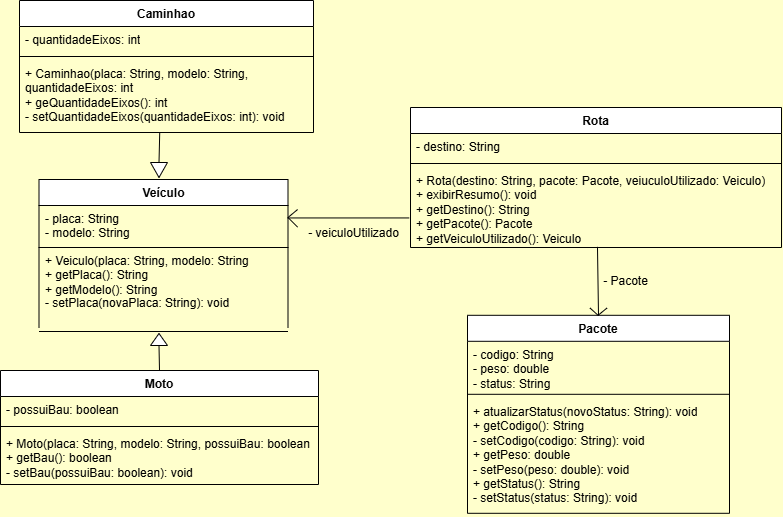

The diagram above was exported from draw.io. Its source (the exported page's mxGraphModel, read from the mxfile embedded in the PNG):
<mxGraphModel dx="1030" dy="561" grid="0" gridSize="10" guides="1" tooltips="1" connect="1" arrows="1" fold="1" page="1" pageScale="1" pageWidth="827" pageHeight="1169" background="light-dark(#FFFFCC,#121212)" math="0" shadow="0">
  <root>
    <mxCell id="ZVljH3Emq0sKPmVeFGwC-0" />
    <mxCell id="ZVljH3Emq0sKPmVeFGwC-1" parent="ZVljH3Emq0sKPmVeFGwC-0" />
    <mxCell id="QdsAfDleE7kL9Fj-wbZJ-0" parent="ZVljH3Emq0sKPmVeFGwC-1" style="swimlane;fontStyle=1;align=center;verticalAlign=top;childLayout=stackLayout;horizontal=1;startSize=26;horizontalStack=0;resizeParent=1;resizeParentMax=0;resizeLast=0;collapsible=1;marginBottom=0;whiteSpace=wrap;html=1;" value="Veículo" vertex="1">
      <mxGeometry height="68" width="249" x="95.5" y="257" as="geometry" />
    </mxCell>
    <mxCell id="QdsAfDleE7kL9Fj-wbZJ-1" edge="1" parent="QdsAfDleE7kL9Fj-wbZJ-0" style="endArrow=none;html=1;rounded=0;" value="">
      <mxGeometry height="50" relative="1" width="50" as="geometry">
        <Array as="points">
          <mxPoint x="249" y="38" />
        </Array>
        <mxPoint x="258.6" y="30" as="sourcePoint" />
        <mxPoint x="258.6" y="47.599999999999994" as="targetPoint" />
      </mxGeometry>
    </mxCell>
    <mxCell id="QdsAfDleE7kL9Fj-wbZJ-2" parent="QdsAfDleE7kL9Fj-wbZJ-0" style="text;strokeColor=none;fillColor=none;align=left;verticalAlign=top;spacingLeft=4;spacingRight=4;overflow=hidden;rotatable=0;points=[[0,0.5],[1,0.5]];portConstraint=eastwest;whiteSpace=wrap;html=1;" value="- placa: String&lt;div&gt;- modelo: String&lt;/div&gt;" vertex="1">
      <mxGeometry height="42" width="249" y="26" as="geometry" />
    </mxCell>
    <mxCell id="QdsAfDleE7kL9Fj-wbZJ-3" parent="ZVljH3Emq0sKPmVeFGwC-1" style="line;strokeWidth=1;fillColor=none;align=left;verticalAlign=middle;spacingTop=-1;spacingLeft=3;spacingRight=3;rotatable=0;labelPosition=right;points=[];portConstraint=eastwest;strokeColor=inherit;" value="" vertex="1">
      <mxGeometry height="8" width="249" x="95.5" y="405" as="geometry" />
    </mxCell>
    <mxCell id="QdsAfDleE7kL9Fj-wbZJ-4" parent="ZVljH3Emq0sKPmVeFGwC-1" style="text;strokeColor=none;fillColor=none;align=left;verticalAlign=top;spacingLeft=4;spacingRight=4;overflow=hidden;rotatable=0;points=[[0,0.5],[1,0.5]];portConstraint=eastwest;whiteSpace=wrap;html=1;" value="+ Veiculo(placa: String, modelo: String&lt;div&gt;+ getPlaca(): String&lt;/div&gt;&lt;div&gt;+ getModelo(): String&lt;/div&gt;&lt;div style=&quot;line-height: 110%;&quot;&gt;- setPlaca(novaPlaca: String): void&lt;/div&gt;" vertex="1">
      <mxGeometry height="90" width="245" x="95.5" y="325" as="geometry" />
    </mxCell>
    <mxCell id="QdsAfDleE7kL9Fj-wbZJ-5" parent="ZVljH3Emq0sKPmVeFGwC-1" style="shape=partialRectangle;whiteSpace=wrap;html=1;top=0;bottom=0;fillColor=none;" value="" vertex="1">
      <mxGeometry height="80" width="249" x="95.5" y="325" as="geometry" />
    </mxCell>
    <mxCell id="QdsAfDleE7kL9Fj-wbZJ-6" parent="ZVljH3Emq0sKPmVeFGwC-1" style="swimlane;fontStyle=1;align=center;verticalAlign=top;childLayout=stackLayout;horizontal=1;startSize=26;horizontalStack=0;resizeParent=1;resizeParentMax=0;resizeLast=0;collapsible=1;marginBottom=0;whiteSpace=wrap;html=1;" value="Caminhao" vertex="1">
      <mxGeometry height="132" width="294" x="76" y="78" as="geometry" />
    </mxCell>
    <mxCell id="QdsAfDleE7kL9Fj-wbZJ-7" parent="QdsAfDleE7kL9Fj-wbZJ-6" style="text;strokeColor=none;fillColor=none;align=left;verticalAlign=top;spacingLeft=4;spacingRight=4;overflow=hidden;rotatable=0;points=[[0,0.5],[1,0.5]];portConstraint=eastwest;whiteSpace=wrap;html=1;" value="- quantidadeEixos: int" vertex="1">
      <mxGeometry height="26" width="294" y="26" as="geometry" />
    </mxCell>
    <mxCell id="QdsAfDleE7kL9Fj-wbZJ-8" parent="QdsAfDleE7kL9Fj-wbZJ-6" style="line;strokeWidth=1;fillColor=none;align=left;verticalAlign=middle;spacingTop=-1;spacingLeft=3;spacingRight=3;rotatable=0;labelPosition=right;points=[];portConstraint=eastwest;strokeColor=inherit;" value="" vertex="1">
      <mxGeometry height="8" width="294" y="52" as="geometry" />
    </mxCell>
    <mxCell id="QdsAfDleE7kL9Fj-wbZJ-9" parent="QdsAfDleE7kL9Fj-wbZJ-6" style="text;strokeColor=none;fillColor=none;align=left;verticalAlign=top;spacingLeft=4;spacingRight=4;overflow=hidden;rotatable=0;points=[[0,0.5],[1,0.5]];portConstraint=eastwest;whiteSpace=wrap;html=1;" value="+ Caminhao(placa: String, modelo: String, quantidadeEixos: int&amp;nbsp;&lt;div&gt;+ geQuantidadeEixos(): int&lt;/div&gt;&lt;div&gt;- setQuantidadeEixos(quantidadeEixos: int): void&lt;/div&gt;" vertex="1">
      <mxGeometry height="72" width="294" y="60" as="geometry" />
    </mxCell>
    <mxCell id="QdsAfDleE7kL9Fj-wbZJ-10" parent="ZVljH3Emq0sKPmVeFGwC-1" style="swimlane;fontStyle=1;align=center;verticalAlign=top;childLayout=stackLayout;horizontal=1;startSize=26;horizontalStack=0;resizeParent=1;resizeParentMax=0;resizeLast=0;collapsible=1;marginBottom=0;whiteSpace=wrap;html=1;" value="Moto" vertex="1">
      <mxGeometry height="114" width="318" x="57" y="448" as="geometry" />
    </mxCell>
    <mxCell id="QdsAfDleE7kL9Fj-wbZJ-11" parent="QdsAfDleE7kL9Fj-wbZJ-10" style="text;strokeColor=none;fillColor=none;align=left;verticalAlign=top;spacingLeft=4;spacingRight=4;overflow=hidden;rotatable=0;points=[[0,0.5],[1,0.5]];portConstraint=eastwest;whiteSpace=wrap;html=1;" value="- possuiBau: boolean" vertex="1">
      <mxGeometry height="26" width="318" y="26" as="geometry" />
    </mxCell>
    <mxCell id="QdsAfDleE7kL9Fj-wbZJ-12" parent="QdsAfDleE7kL9Fj-wbZJ-10" style="line;strokeWidth=1;fillColor=none;align=left;verticalAlign=middle;spacingTop=-1;spacingLeft=3;spacingRight=3;rotatable=0;labelPosition=right;points=[];portConstraint=eastwest;strokeColor=inherit;" value="" vertex="1">
      <mxGeometry height="8" width="318" y="52" as="geometry" />
    </mxCell>
    <mxCell id="QdsAfDleE7kL9Fj-wbZJ-13" parent="QdsAfDleE7kL9Fj-wbZJ-10" style="text;strokeColor=none;fillColor=none;align=left;verticalAlign=top;spacingLeft=4;spacingRight=4;overflow=hidden;rotatable=0;points=[[0,0.5],[1,0.5]];portConstraint=eastwest;whiteSpace=wrap;html=1;" value="+ Moto(placa: String, modelo: String, possuiBau: boolean&lt;div&gt;+ getBau(): boolean&lt;/div&gt;&lt;div&gt;- setBau(possuiBau: boolean): void&lt;/div&gt;" vertex="1">
      <mxGeometry height="54" width="318" y="60" as="geometry" />
    </mxCell>
    <mxCell id="QdsAfDleE7kL9Fj-wbZJ-14" parent="ZVljH3Emq0sKPmVeFGwC-1" style="triangle;whiteSpace=wrap;html=1;shapeInside=1;direction=north;" value="&lt;div&gt;&lt;br/&gt;&lt;/div&gt;" vertex="1">
      <mxGeometry height="12" width="17" x="207" y="411" as="geometry" />
    </mxCell>
    <mxCell id="QdsAfDleE7kL9Fj-wbZJ-15" edge="1" parent="ZVljH3Emq0sKPmVeFGwC-1" source="QdsAfDleE7kL9Fj-wbZJ-10" style="endArrow=none;html=1;rounded=0;exitX=0.5;exitY=0;exitDx=0;exitDy=0;entryX=0;entryY=0.5;entryDx=0;entryDy=0;" target="QdsAfDleE7kL9Fj-wbZJ-14" value="">
      <mxGeometry height="50" relative="1" width="50" as="geometry">
        <mxPoint x="407.4" y="423.2" as="sourcePoint" />
        <mxPoint x="212.2" y="442.4" as="targetPoint" />
      </mxGeometry>
    </mxCell>
    <mxCell id="QdsAfDleE7kL9Fj-wbZJ-16" parent="ZVljH3Emq0sKPmVeFGwC-1" style="triangle;whiteSpace=wrap;html=1;shapeInside=1;direction=south;" value="" vertex="1">
      <mxGeometry height="15" width="17" x="207" y="240" as="geometry" />
    </mxCell>
    <mxCell id="QdsAfDleE7kL9Fj-wbZJ-17" edge="1" parent="ZVljH3Emq0sKPmVeFGwC-1" source="QdsAfDleE7kL9Fj-wbZJ-16" style="endArrow=none;html=1;rounded=0;exitX=0;exitY=0.5;exitDx=0;exitDy=0;entryX=0.477;entryY=0.994;entryDx=0;entryDy=0;entryPerimeter=0;" target="QdsAfDleE7kL9Fj-wbZJ-9" value="">
      <mxGeometry height="50" relative="1" width="50" as="geometry">
        <mxPoint x="420" y="364" as="sourcePoint" />
        <mxPoint x="470" y="314" as="targetPoint" />
      </mxGeometry>
    </mxCell>
    <mxCell id="QdsAfDleE7kL9Fj-wbZJ-18" parent="ZVljH3Emq0sKPmVeFGwC-1" style="swimlane;fontStyle=1;align=center;verticalAlign=top;childLayout=stackLayout;horizontal=1;startSize=26;horizontalStack=0;resizeParent=1;resizeParentMax=0;resizeLast=0;collapsible=1;marginBottom=0;whiteSpace=wrap;html=1;" value="Rota" vertex="1">
      <mxGeometry height="140" width="371" x="467" y="185" as="geometry" />
    </mxCell>
    <mxCell id="QdsAfDleE7kL9Fj-wbZJ-19" parent="QdsAfDleE7kL9Fj-wbZJ-18" style="text;strokeColor=none;fillColor=none;align=left;verticalAlign=top;spacingLeft=4;spacingRight=4;overflow=hidden;rotatable=0;points=[[0,0.5],[1,0.5]];portConstraint=eastwest;whiteSpace=wrap;html=1;" value="- destino: String&lt;div&gt;&lt;br&gt;&lt;/div&gt;" vertex="1">
      <mxGeometry height="26" width="371" y="26" as="geometry" />
    </mxCell>
    <mxCell id="QdsAfDleE7kL9Fj-wbZJ-20" parent="QdsAfDleE7kL9Fj-wbZJ-18" style="line;strokeWidth=1;fillColor=none;align=left;verticalAlign=middle;spacingTop=-1;spacingLeft=3;spacingRight=3;rotatable=0;labelPosition=right;points=[];portConstraint=eastwest;strokeColor=inherit;" value="" vertex="1">
      <mxGeometry height="8" width="371" y="52" as="geometry" />
    </mxCell>
    <mxCell id="QdsAfDleE7kL9Fj-wbZJ-21" parent="QdsAfDleE7kL9Fj-wbZJ-18" style="text;strokeColor=none;fillColor=none;align=left;verticalAlign=top;spacingLeft=4;spacingRight=4;overflow=hidden;rotatable=0;points=[[0,0.5],[1,0.5]];portConstraint=eastwest;whiteSpace=wrap;html=1;" value="+ Rota(destino: String, pacote: Pacote, veiuculoUtilizado: Veiculo)&lt;div&gt;+ exibirResumo(): void&lt;/div&gt;&lt;div&gt;+ getDestino(): String&lt;/div&gt;&lt;div&gt;&lt;span style=&quot;background-color: transparent; color: light-dark(rgb(0, 0, 0), rgb(255, 255, 255));&quot;&gt;+ getPacote(): Pacote&lt;/span&gt;&lt;/div&gt;&lt;div&gt;+ getVeiculoUtilizado(): Veiculo&amp;nbsp;&lt;/div&gt;" vertex="1">
      <mxGeometry height="80" width="371" y="60" as="geometry" />
    </mxCell>
    <mxCell id="QdsAfDleE7kL9Fj-wbZJ-22" parent="ZVljH3Emq0sKPmVeFGwC-1" style="swimlane;fontStyle=1;align=center;verticalAlign=top;childLayout=stackLayout;horizontal=1;startSize=26;horizontalStack=0;resizeParent=1;resizeParentMax=0;resizeLast=0;collapsible=1;marginBottom=0;whiteSpace=wrap;html=1;" value="Pacote" vertex="1">
      <mxGeometry height="198" width="262" x="524" y="392.8" as="geometry" />
    </mxCell>
    <mxCell id="QdsAfDleE7kL9Fj-wbZJ-23" parent="QdsAfDleE7kL9Fj-wbZJ-22" style="text;strokeColor=none;fillColor=none;align=left;verticalAlign=top;spacingLeft=4;spacingRight=4;overflow=hidden;rotatable=0;points=[[0,0.5],[1,0.5]];portConstraint=eastwest;whiteSpace=wrap;html=1;" value="- codigo: String&lt;div&gt;- peso: double&lt;/div&gt;&lt;div&gt;- status: String&lt;br&gt;&lt;div&gt;&lt;br&gt;&lt;div&gt;&lt;br&gt;&lt;/div&gt;&lt;/div&gt;&lt;/div&gt;" vertex="1">
      <mxGeometry height="49" width="262" y="26" as="geometry" />
    </mxCell>
    <mxCell id="QdsAfDleE7kL9Fj-wbZJ-24" parent="QdsAfDleE7kL9Fj-wbZJ-22" style="line;strokeWidth=1;fillColor=none;align=left;verticalAlign=middle;spacingTop=-1;spacingLeft=3;spacingRight=3;rotatable=0;labelPosition=right;points=[];portConstraint=eastwest;strokeColor=inherit;" value="" vertex="1">
      <mxGeometry height="8" width="262" y="75" as="geometry" />
    </mxCell>
    <mxCell id="QdsAfDleE7kL9Fj-wbZJ-25" parent="QdsAfDleE7kL9Fj-wbZJ-22" style="text;strokeColor=none;fillColor=none;align=left;verticalAlign=top;spacingLeft=4;spacingRight=4;overflow=hidden;rotatable=0;points=[[0,0.5],[1,0.5]];portConstraint=eastwest;whiteSpace=wrap;html=1;" value="+ atualizarStatus(novoStatus: String): void&lt;div&gt;+ getCodigo(): String&lt;/div&gt;&lt;div&gt;- setCodigo(codigo: String): void&lt;/div&gt;&lt;div&gt;+ getPeso: double&lt;/div&gt;&lt;div&gt;- setPeso(peso: double): void&lt;/div&gt;&lt;div&gt;+ getStatus(): String&lt;/div&gt;&lt;div&gt;- setStatus(status: String): void&lt;/div&gt;&lt;div&gt;&lt;br&gt;&lt;/div&gt;&lt;div&gt;&lt;br&gt;&lt;/div&gt;" vertex="1">
      <mxGeometry height="115" width="262" y="83" as="geometry" />
    </mxCell>
    <mxCell id="QdsAfDleE7kL9Fj-wbZJ-26" edge="1" parent="ZVljH3Emq0sKPmVeFGwC-1" style="endArrow=none;html=1;rounded=0;" value="">
      <mxGeometry height="50" relative="1" width="50" as="geometry">
        <mxPoint x="343.89" y="295.4483399209486" as="sourcePoint" />
        <mxPoint x="465.8" y="295.44" as="targetPoint" />
      </mxGeometry>
    </mxCell>
    <mxCell id="QdsAfDleE7kL9Fj-wbZJ-27" edge="1" parent="ZVljH3Emq0sKPmVeFGwC-1" source="QdsAfDleE7kL9Fj-wbZJ-22" style="endArrow=none;html=1;rounded=0;exitX=0.5;exitY=0;exitDx=0;exitDy=0;entryX=0.504;entryY=0.992;entryDx=0;entryDy=0;entryPerimeter=0;" target="QdsAfDleE7kL9Fj-wbZJ-21" value="">
      <mxGeometry height="50" relative="1" width="50" as="geometry">
        <mxPoint x="623.99" y="415" as="sourcePoint" />
        <mxPoint x="623.56" y="354.4" as="targetPoint" />
      </mxGeometry>
    </mxCell>
    <mxCell id="QdsAfDleE7kL9Fj-wbZJ-28" edge="1" parent="ZVljH3Emq0sKPmVeFGwC-1" style="endArrow=none;html=1;rounded=0;" value="">
      <mxGeometry height="50" relative="1" width="50" as="geometry">
        <Array as="points">
          <mxPoint x="654.6" y="392.8" />
        </Array>
        <mxPoint x="646.6" y="385.6" as="sourcePoint" />
        <mxPoint x="663.4" y="385.6" as="targetPoint" />
      </mxGeometry>
    </mxCell>
    <mxCell id="QdsAfDleE7kL9Fj-wbZJ-29" parent="ZVljH3Emq0sKPmVeFGwC-1" style="text;align=center;fontStyle=1;verticalAlign=middle;spacingLeft=3;spacingRight=3;strokeColor=none;rotatable=0;points=[[0,0.5],[1,0.5]];portConstraint=eastwest;html=1;" value="&lt;span style=&quot;font-weight: normal;&quot;&gt;- Pacote&lt;/span&gt;" vertex="1">
      <mxGeometry height="26" width="80" x="642" y="346" as="geometry" />
    </mxCell>
    <mxCell id="QdsAfDleE7kL9Fj-wbZJ-30" parent="ZVljH3Emq0sKPmVeFGwC-1" style="text;align=center;fontStyle=1;verticalAlign=middle;spacingLeft=3;spacingRight=3;strokeColor=none;rotatable=0;points=[[0,0.5],[1,0.5]];portConstraint=eastwest;html=1;" value="&lt;span style=&quot;font-weight: normal;&quot;&gt;- veiculoUtilizado&lt;/span&gt;&lt;div&gt;&lt;br&gt;&lt;/div&gt;" vertex="1">
      <mxGeometry height="26" width="108.5" x="356" y="305" as="geometry" />
    </mxCell>
  </root>
</mxGraphModel>